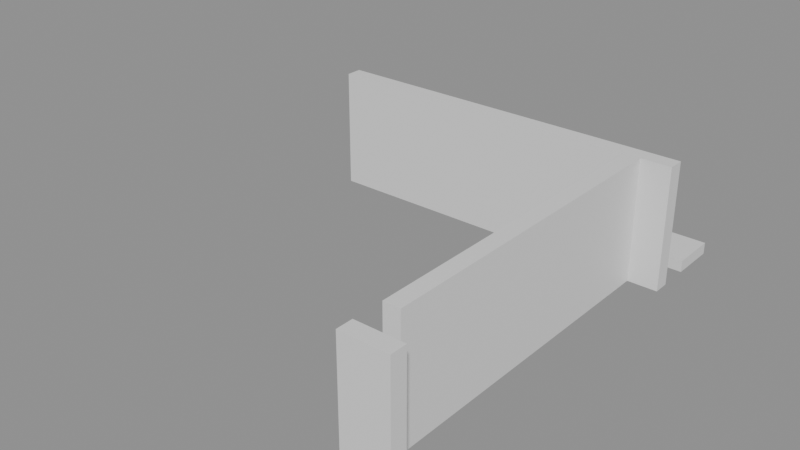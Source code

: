 # Source: building_lego.blend  (saved by Blender 5.0.119; exported with 4.5.12 LTS)
import bpy
from mathutils import Matrix  # noqa: F401  (used for matrix-valued properties, if any)

bpy.ops.wm.read_factory_settings(use_empty=True)
scene = bpy.context.scene
scene.name = 'Scene'

# ---- collections
col_01_paredes_externas = bpy.data.collections.new('01_Paredes_Externas'); scene.collection.children.link(col_01_paredes_externas)
col_03_pisos_escadas = bpy.data.collections.new('03_Pisos_Escadas'); scene.collection.children.link(col_03_pisos_escadas)
col_04_moveis_decoracoes = bpy.data.collections.new('04_Moveis_Decoracoes'); scene.collection.children.link(col_04_moveis_decoracoes)

# ---- materials (node trees are filled in below, after node groups)
mat_mat_parede_externa = bpy.data.materials.new('Mat_Parede_Externa')
mat_mat_pisos = bpy.data.materials.new('Mat_Pisos')
mat_mat_moveis = bpy.data.materials.new('Mat_Moveis')

# ---- material node trees
mat_mat_parede_externa.use_nodes = True; mat_mat_parede_externa.node_tree.nodes.clear()
_N = mat_mat_parede_externa.node_tree.nodes; _L = mat_mat_parede_externa.node_tree.links
n0 = _N.new('ShaderNodeBsdfPrincipled'); n0.name = 'BSDF - Pré-fundamentado'; n0.location = (-200, 100)
n1 = _N.new('ShaderNodeOutputMaterial'); n1.name = 'Saída de material'; n1.location = (200, 100)
_L.new(n0.outputs[0], n1.inputs[0])
n1.is_active_output = True
mat_mat_pisos.use_nodes = True; mat_mat_pisos.node_tree.nodes.clear()
_N = mat_mat_pisos.node_tree.nodes; _L = mat_mat_pisos.node_tree.links
n0 = _N.new('ShaderNodeBsdfPrincipled'); n0.name = 'BSDF - Pré-fundamentado'; n0.location = (-200, 100)
n1 = _N.new('ShaderNodeOutputMaterial'); n1.name = 'Saída de material'; n1.location = (200, 100)
_L.new(n0.outputs[0], n1.inputs[0])
n1.is_active_output = True
mat_mat_moveis.use_nodes = True; mat_mat_moveis.node_tree.nodes.clear()
_N = mat_mat_moveis.node_tree.nodes; _L = mat_mat_moveis.node_tree.links
n0 = _N.new('ShaderNodeBsdfPrincipled'); n0.name = 'BSDF - Pré-fundamentado'; n0.location = (-200, 100)
n1 = _N.new('ShaderNodeOutputMaterial'); n1.name = 'Saída de material'; n1.location = (200, 100)
_L.new(n0.outputs[0], n1.inputs[0])
n1.is_active_output = True

# ---- meshes
me_bloco_dungeon_wall_4743_4271_z22 = bpy.data.meshes.new('Bloco_dungeon_wall_4743_4271_z22')
me_bloco_dungeon_wall_4743_4271_z22.from_pydata([(-0.5, -0.175, -1.32), (0.5, -0.175, -1.32), (0.5, 0.175, -1.32), (-0.5, 0.175, -1.32), (-0.5, -0.175, 1.32), (0.5, -0.175, 1.32), (0.5, 0.175, 1.32), (-0.5, 0.175, 1.32)], [], [(0, 1, 2, 3), (4, 7, 6, 5), (0, 4, 5, 1), (2, 6, 7, 3), (0, 3, 7, 4), (1, 5, 6, 2)])
me_bloco_dungeon_wall_4743_4271_z22.materials.append(mat_mat_parede_externa)
me_bloco_dungeon_wall_4743_4271_z22.update()
me_bloco_dungeon_wall_4736_4279_z22 = bpy.data.meshes.new('Bloco_dungeon_wall_4736_4279_z22')
me_bloco_dungeon_wall_4736_4279_z22.from_pydata([(-0.5, -0.175, -1.32), (0.5, -0.175, -1.32), (0.5, 0.175, -1.32), (-0.5, 0.175, -1.32), (-0.5, -0.175, 1.32), (0.5, -0.175, 1.32), (0.5, 0.175, 1.32), (-0.5, 0.175, 1.32)], [], [(0, 1, 2, 3), (4, 7, 6, 5), (0, 4, 5, 1), (2, 6, 7, 3), (0, 3, 7, 4), (1, 5, 6, 2)])
me_bloco_dungeon_wall_4736_4279_z22.materials.append(mat_mat_parede_externa)
me_bloco_dungeon_wall_4736_4279_z22.update()
me_bloco_dungeon_wall_4737_4279_z22 = bpy.data.meshes.new('Bloco_dungeon_wall_4737_4279_z22')
me_bloco_dungeon_wall_4737_4279_z22.from_pydata([(-0.5, -0.175, -1.32), (0.5, -0.175, -1.32), (0.5, 0.175, -1.32), (-0.5, 0.175, -1.32), (-0.5, -0.175, 1.32), (0.5, -0.175, 1.32), (0.5, 0.175, 1.32), (-0.5, 0.175, 1.32)], [], [(0, 1, 2, 3), (4, 7, 6, 5), (0, 4, 5, 1), (2, 6, 7, 3), (0, 3, 7, 4), (1, 5, 6, 2)])
me_bloco_dungeon_wall_4737_4279_z22.materials.append(mat_mat_parede_externa)
me_bloco_dungeon_wall_4737_4279_z22.update()
me_bloco_dungeon_wall_4738_4279_z22 = bpy.data.meshes.new('Bloco_dungeon_wall_4738_4279_z22')
me_bloco_dungeon_wall_4738_4279_z22.from_pydata([(-0.5, -0.175, -1.32), (0.5, -0.175, -1.32), (0.5, 0.175, -1.32), (-0.5, 0.175, -1.32), (-0.5, -0.175, 1.32), (0.5, -0.175, 1.32), (0.5, 0.175, 1.32), (-0.5, 0.175, 1.32)], [], [(0, 1, 2, 3), (4, 7, 6, 5), (0, 4, 5, 1), (2, 6, 7, 3), (0, 3, 7, 4), (1, 5, 6, 2)])
me_bloco_dungeon_wall_4738_4279_z22.materials.append(mat_mat_parede_externa)
me_bloco_dungeon_wall_4738_4279_z22.update()
me_bloco_dungeon_wall_4739_4279_z22 = bpy.data.meshes.new('Bloco_dungeon_wall_4739_4279_z22')
me_bloco_dungeon_wall_4739_4279_z22.from_pydata([(-0.5, -0.175, -1.32), (0.5, -0.175, -1.32), (0.5, 0.175, -1.32), (-0.5, 0.175, -1.32), (-0.5, -0.175, 1.32), (0.5, -0.175, 1.32), (0.5, 0.175, 1.32), (-0.5, 0.175, 1.32)], [], [(0, 1, 2, 3), (4, 7, 6, 5), (0, 4, 5, 1), (2, 6, 7, 3), (0, 3, 7, 4), (1, 5, 6, 2)])
me_bloco_dungeon_wall_4739_4279_z22.materials.append(mat_mat_parede_externa)
me_bloco_dungeon_wall_4739_4279_z22.update()
me_bloco_dungeon_wall_4740_4279_z22 = bpy.data.meshes.new('Bloco_dungeon_wall_4740_4279_z22')
me_bloco_dungeon_wall_4740_4279_z22.from_pydata([(-0.5, -0.175, -1.32), (0.5, -0.175, -1.32), (0.5, 0.175, -1.32), (-0.5, 0.175, -1.32), (-0.5, -0.175, 1.32), (0.5, -0.175, 1.32), (0.5, 0.175, 1.32), (-0.5, 0.175, 1.32)], [], [(0, 1, 2, 3), (4, 7, 6, 5), (0, 4, 5, 1), (2, 6, 7, 3), (0, 3, 7, 4), (1, 5, 6, 2)])
me_bloco_dungeon_wall_4740_4279_z22.materials.append(mat_mat_parede_externa)
me_bloco_dungeon_wall_4740_4279_z22.update()
me_bloco_dungeon_wall_4741_4279_z22 = bpy.data.meshes.new('Bloco_dungeon_wall_4741_4279_z22')
me_bloco_dungeon_wall_4741_4279_z22.from_pydata([(-0.5, -0.175, -1.32), (0.5, -0.175, -1.32), (0.5, 0.175, -1.32), (-0.5, 0.175, -1.32), (-0.5, -0.175, 1.32), (0.5, -0.175, 1.32), (0.5, 0.175, 1.32), (-0.5, 0.175, 1.32)], [], [(0, 1, 2, 3), (4, 7, 6, 5), (0, 4, 5, 1), (2, 6, 7, 3), (0, 3, 7, 4), (1, 5, 6, 2)])
me_bloco_dungeon_wall_4741_4279_z22.materials.append(mat_mat_parede_externa)
me_bloco_dungeon_wall_4741_4279_z22.update()
me_bloco_dungeon_wall_4742_4279_z22 = bpy.data.meshes.new('Bloco_dungeon_wall_4742_4279_z22')
me_bloco_dungeon_wall_4742_4279_z22.from_pydata([(-0.5, -0.175, -1.32), (0.5, -0.175, -1.32), (0.5, 0.175, -1.32), (-0.5, 0.175, -1.32), (-0.5, -0.175, 1.32), (0.5, -0.175, 1.32), (0.5, 0.175, 1.32), (-0.5, 0.175, 1.32)], [], [(0, 1, 2, 3), (4, 7, 6, 5), (0, 4, 5, 1), (2, 6, 7, 3), (0, 3, 7, 4), (1, 5, 6, 2)])
me_bloco_dungeon_wall_4742_4279_z22.materials.append(mat_mat_parede_externa)
me_bloco_dungeon_wall_4742_4279_z22.update()
me_bloco_dungeon_wall_4743_4279_z22 = bpy.data.meshes.new('Bloco_dungeon_wall_4743_4279_z22')
me_bloco_dungeon_wall_4743_4279_z22.from_pydata([(-0.5, -0.175, -1.32), (0.5, -0.175, -1.32), (0.5, 0.175, -1.32), (-0.5, 0.175, -1.32), (-0.5, -0.175, 1.32), (0.5, -0.175, 1.32), (0.5, 0.175, 1.32), (-0.5, 0.175, 1.32)], [], [(0, 1, 2, 3), (4, 7, 6, 5), (0, 4, 5, 1), (2, 6, 7, 3), (0, 3, 7, 4), (1, 5, 6, 2)])
me_bloco_dungeon_wall_4743_4279_z22.materials.append(mat_mat_parede_externa)
me_bloco_dungeon_wall_4743_4279_z22.update()
me_bloco_dungeon_wall_4743_4272_z22 = bpy.data.meshes.new('Bloco_dungeon_wall_4743_4272_z22')
me_bloco_dungeon_wall_4743_4272_z22.from_pydata([(-0.175, -0.5, -1.32), (0.175, -0.5, -1.32), (0.175, 0.5, -1.32), (-0.175, 0.5, -1.32), (-0.175, -0.5, 1.32), (0.175, -0.5, 1.32), (0.175, 0.5, 1.32), (-0.175, 0.5, 1.32)], [], [(0, 1, 2, 3), (4, 7, 6, 5), (0, 4, 5, 1), (2, 6, 7, 3), (0, 3, 7, 4), (1, 5, 6, 2)])
me_bloco_dungeon_wall_4743_4272_z22.materials.append(mat_mat_parede_externa)
me_bloco_dungeon_wall_4743_4272_z22.update()
me_bloco_dungeon_wall_4743_4273_z22 = bpy.data.meshes.new('Bloco_dungeon_wall_4743_4273_z22')
me_bloco_dungeon_wall_4743_4273_z22.from_pydata([(-0.175, -0.5, -1.32), (0.175, -0.5, -1.32), (0.175, 0.5, -1.32), (-0.175, 0.5, -1.32), (-0.175, -0.5, 1.32), (0.175, -0.5, 1.32), (0.175, 0.5, 1.32), (-0.175, 0.5, 1.32)], [], [(0, 1, 2, 3), (4, 7, 6, 5), (0, 4, 5, 1), (2, 6, 7, 3), (0, 3, 7, 4), (1, 5, 6, 2)])
me_bloco_dungeon_wall_4743_4273_z22.materials.append(mat_mat_parede_externa)
me_bloco_dungeon_wall_4743_4273_z22.update()
me_bloco_dungeon_wall_4743_4274_z22 = bpy.data.meshes.new('Bloco_dungeon_wall_4743_4274_z22')
me_bloco_dungeon_wall_4743_4274_z22.from_pydata([(-0.175, -0.5, -1.32), (0.175, -0.5, -1.32), (0.175, 0.5, -1.32), (-0.175, 0.5, -1.32), (-0.175, -0.5, 1.32), (0.175, -0.5, 1.32), (0.175, 0.5, 1.32), (-0.175, 0.5, 1.32)], [], [(0, 1, 2, 3), (4, 7, 6, 5), (0, 4, 5, 1), (2, 6, 7, 3), (0, 3, 7, 4), (1, 5, 6, 2)])
me_bloco_dungeon_wall_4743_4274_z22.materials.append(mat_mat_parede_externa)
me_bloco_dungeon_wall_4743_4274_z22.update()
me_bloco_dungeon_wall_4743_4275_z22 = bpy.data.meshes.new('Bloco_dungeon_wall_4743_4275_z22')
me_bloco_dungeon_wall_4743_4275_z22.from_pydata([(-0.175, -0.5, -1.32), (0.175, -0.5, -1.32), (0.175, 0.5, -1.32), (-0.175, 0.5, -1.32), (-0.175, -0.5, 1.32), (0.175, -0.5, 1.32), (0.175, 0.5, 1.32), (-0.175, 0.5, 1.32)], [], [(0, 1, 2, 3), (4, 7, 6, 5), (0, 4, 5, 1), (2, 6, 7, 3), (0, 3, 7, 4), (1, 5, 6, 2)])
me_bloco_dungeon_wall_4743_4275_z22.materials.append(mat_mat_parede_externa)
me_bloco_dungeon_wall_4743_4275_z22.update()
me_bloco_dungeon_wall_4743_4276_z22 = bpy.data.meshes.new('Bloco_dungeon_wall_4743_4276_z22')
me_bloco_dungeon_wall_4743_4276_z22.from_pydata([(-0.175, -0.5, -1.32), (0.175, -0.5, -1.32), (0.175, 0.5, -1.32), (-0.175, 0.5, -1.32), (-0.175, -0.5, 1.32), (0.175, -0.5, 1.32), (0.175, 0.5, 1.32), (-0.175, 0.5, 1.32)], [], [(0, 1, 2, 3), (4, 7, 6, 5), (0, 4, 5, 1), (2, 6, 7, 3), (0, 3, 7, 4), (1, 5, 6, 2)])
me_bloco_dungeon_wall_4743_4276_z22.materials.append(mat_mat_parede_externa)
me_bloco_dungeon_wall_4743_4276_z22.update()
me_bloco_dungeon_wall_4743_4277_z22 = bpy.data.meshes.new('Bloco_dungeon_wall_4743_4277_z22')
me_bloco_dungeon_wall_4743_4277_z22.from_pydata([(-0.175, -0.5, -1.32), (0.175, -0.5, -1.32), (0.175, 0.5, -1.32), (-0.175, 0.5, -1.32), (-0.175, -0.5, 1.32), (0.175, -0.5, 1.32), (0.175, 0.5, 1.32), (-0.175, 0.5, 1.32)], [], [(0, 1, 2, 3), (4, 7, 6, 5), (0, 4, 5, 1), (2, 6, 7, 3), (0, 3, 7, 4), (1, 5, 6, 2)])
me_bloco_dungeon_wall_4743_4277_z22.materials.append(mat_mat_parede_externa)
me_bloco_dungeon_wall_4743_4277_z22.update()
me_bloco_dungeon_wall_4743_4278_z22 = bpy.data.meshes.new('Bloco_dungeon_wall_4743_4278_z22')
me_bloco_dungeon_wall_4743_4278_z22.from_pydata([(-0.175, -0.5, -1.32), (0.175, -0.5, -1.32), (0.175, 0.5, -1.32), (-0.175, 0.5, -1.32), (-0.175, -0.5, 1.32), (0.175, -0.5, 1.32), (0.175, 0.5, 1.32), (-0.175, 0.5, 1.32)], [], [(0, 1, 2, 3), (4, 7, 6, 5), (0, 4, 5, 1), (2, 6, 7, 3), (0, 3, 7, 4), (1, 5, 6, 2)])
me_bloco_dungeon_wall_4743_4278_z22.materials.append(mat_mat_parede_externa)
me_bloco_dungeon_wall_4743_4278_z22.update()
me_degrau_4742_4280_z22 = bpy.data.meshes.new('Degrau_4742_4280_z22')
me_degrau_4742_4280_z22.from_pydata([(-0.5, -0.5, -0.125), (0.5, -0.5, -0.125), (0.5, 0.5, -0.125), (-0.5, 0.5, -0.125), (-0.5, -0.5, 0.125), (0.5, -0.5, 0.125), (0.5, 0.5, 0.125), (-0.5, 0.5, 0.125)], [], [(0, 1, 2, 3), (4, 7, 6, 5), (0, 4, 5, 1), (2, 6, 7, 3), (0, 3, 7, 4), (1, 5, 6, 2)])
me_degrau_4742_4280_z22.materials.append(mat_mat_pisos)
me_degrau_4742_4280_z22.update()
me_degrau_4743_4280_z22 = bpy.data.meshes.new('Degrau_4743_4280_z22')
me_degrau_4743_4280_z22.from_pydata([(-0.5, -0.5, -0.125), (0.5, -0.5, -0.125), (0.5, 0.5, -0.125), (-0.5, 0.5, -0.125), (-0.5, -0.5, 0.125), (0.5, -0.5, 0.125), (0.5, 0.5, 0.125), (-0.5, 0.5, 0.125)], [], [(0, 1, 2, 3), (4, 7, 6, 5), (0, 4, 5, 1), (2, 6, 7, 3), (0, 3, 7, 4), (1, 5, 6, 2)])
me_degrau_4743_4280_z22.materials.append(mat_mat_pisos)
me_degrau_4743_4280_z22.update()
me_movel_small_web_4737_4280_z22 = bpy.data.meshes.new('Movel_small_web_4737_4280_z22')
me_movel_small_web_4737_4280_z22.from_pydata([(-0.4, -0.4, -0.06), (0.4, -0.4, -0.06), (0.4, 0.4, -0.06), (-0.4, 0.4, -0.06), (-0.4, -0.4, 0.06), (0.4, -0.4, 0.06), (0.4, 0.4, 0.06), (-0.4, 0.4, 0.06)], [], [(0, 1, 2, 3), (4, 7, 6, 5), (0, 4, 5, 1), (2, 6, 7, 3), (0, 3, 7, 4), (1, 5, 6, 2)])
me_movel_small_web_4737_4280_z22.materials.append(mat_mat_moveis)
me_movel_small_web_4737_4280_z22.update()

# ---- objects
ob_parede_externa_norte_y4271_x4743_4743 = bpy.data.objects.new('Parede_Externa_Norte_Y4271_X4743_4743', None)
ob_bloco_dungeon_wall_4743_4271_z22 = bpy.data.objects.new('Bloco_dungeon_wall_4743_4271_z22', me_bloco_dungeon_wall_4743_4271_z22)
ob_parede_externa_sul_y4279_x4736_4743 = bpy.data.objects.new('Parede_Externa_Sul_Y4279_X4736_4743', None)
ob_bloco_dungeon_wall_4736_4279_z22 = bpy.data.objects.new('Bloco_dungeon_wall_4736_4279_z22', me_bloco_dungeon_wall_4736_4279_z22)
ob_bloco_dungeon_wall_4737_4279_z22 = bpy.data.objects.new('Bloco_dungeon_wall_4737_4279_z22', me_bloco_dungeon_wall_4737_4279_z22)
ob_bloco_dungeon_wall_4738_4279_z22 = bpy.data.objects.new('Bloco_dungeon_wall_4738_4279_z22', me_bloco_dungeon_wall_4738_4279_z22)
ob_bloco_dungeon_wall_4739_4279_z22 = bpy.data.objects.new('Bloco_dungeon_wall_4739_4279_z22', me_bloco_dungeon_wall_4739_4279_z22)
ob_bloco_dungeon_wall_4740_4279_z22 = bpy.data.objects.new('Bloco_dungeon_wall_4740_4279_z22', me_bloco_dungeon_wall_4740_4279_z22)
ob_bloco_dungeon_wall_4741_4279_z22 = bpy.data.objects.new('Bloco_dungeon_wall_4741_4279_z22', me_bloco_dungeon_wall_4741_4279_z22)
ob_bloco_dungeon_wall_4742_4279_z22 = bpy.data.objects.new('Bloco_dungeon_wall_4742_4279_z22', me_bloco_dungeon_wall_4742_4279_z22)
ob_bloco_dungeon_wall_4743_4279_z22 = bpy.data.objects.new('Bloco_dungeon_wall_4743_4279_z22', me_bloco_dungeon_wall_4743_4279_z22)
ob_parede_externa_leste_x4743_y4272_4278 = bpy.data.objects.new('Parede_Externa_Leste_X4743_Y4272_4278', None)
ob_bloco_dungeon_wall_4743_4272_z22 = bpy.data.objects.new('Bloco_dungeon_wall_4743_4272_z22', me_bloco_dungeon_wall_4743_4272_z22)
ob_bloco_dungeon_wall_4743_4273_z22 = bpy.data.objects.new('Bloco_dungeon_wall_4743_4273_z22', me_bloco_dungeon_wall_4743_4273_z22)
ob_bloco_dungeon_wall_4743_4274_z22 = bpy.data.objects.new('Bloco_dungeon_wall_4743_4274_z22', me_bloco_dungeon_wall_4743_4274_z22)
ob_bloco_dungeon_wall_4743_4275_z22 = bpy.data.objects.new('Bloco_dungeon_wall_4743_4275_z22', me_bloco_dungeon_wall_4743_4275_z22)
ob_bloco_dungeon_wall_4743_4276_z22 = bpy.data.objects.new('Bloco_dungeon_wall_4743_4276_z22', me_bloco_dungeon_wall_4743_4276_z22)
ob_bloco_dungeon_wall_4743_4277_z22 = bpy.data.objects.new('Bloco_dungeon_wall_4743_4277_z22', me_bloco_dungeon_wall_4743_4277_z22)
ob_bloco_dungeon_wall_4743_4278_z22 = bpy.data.objects.new('Bloco_dungeon_wall_4743_4278_z22', me_bloco_dungeon_wall_4743_4278_z22)
ob_escadas_corrim_os = bpy.data.objects.new('Escadas_Corrimãos', None)
ob_degrau_4742_4280_z22 = bpy.data.objects.new('Degrau_4742_4280_z22', me_degrau_4742_4280_z22)
ob_degrau_4743_4280_z22 = bpy.data.objects.new('Degrau_4743_4280_z22', me_degrau_4743_4280_z22)
ob_moveis_decoracoes = bpy.data.objects.new('Moveis_Decoracoes', None)
ob_movel_small_web_4737_4280_z22 = bpy.data.objects.new('Movel_small_web_4737_4280_z22', me_movel_small_web_4737_4280_z22)

# ---- transforms, parenting, visibility, modifiers, constraints
ob_parede_externa_norte_y4271_x4743_4743.location = (3.5, -4.5, 0.0)
ob_parede_externa_norte_y4271_x4743_4743.empty_display_type = 'CUBE'
ob_bloco_dungeon_wall_4743_4271_z22.parent = ob_parede_externa_norte_y4271_x4743_4743
ob_bloco_dungeon_wall_4743_4271_z22.matrix_parent_inverse = Matrix(((1.0, -0.0, 0.0, -3.5), (-0.0, 1.0, -0.0, 4.5), (0.0, -0.0, 1.0, -0.0), (-0.0, 0.0, -0.0, 1.0)))
ob_bloco_dungeon_wall_4743_4271_z22.location = (3.5, -4.825, 1.32)
ob_parede_externa_sul_y4279_x4736_4743.location = (0.0, 3.5, 0.0)
ob_parede_externa_sul_y4279_x4736_4743.empty_display_type = 'CUBE'
ob_bloco_dungeon_wall_4736_4279_z22.parent = ob_parede_externa_sul_y4279_x4736_4743
ob_bloco_dungeon_wall_4736_4279_z22.matrix_parent_inverse = Matrix(((1.0, -0.0, 0.0, -0.0), (-0.0, 1.0, -0.0, -3.5), (0.0, -0.0, 1.0, -0.0), (-0.0, 0.0, -0.0, 1.0)))
ob_bloco_dungeon_wall_4736_4279_z22.location = (-3.5, 3.175, 1.32)
ob_bloco_dungeon_wall_4737_4279_z22.parent = ob_parede_externa_sul_y4279_x4736_4743
ob_bloco_dungeon_wall_4737_4279_z22.matrix_parent_inverse = Matrix(((1.0, -0.0, 0.0, -0.0), (-0.0, 1.0, -0.0, -3.5), (0.0, -0.0, 1.0, -0.0), (-0.0, 0.0, -0.0, 1.0)))
ob_bloco_dungeon_wall_4737_4279_z22.location = (-2.5, 3.175, 1.32)
ob_bloco_dungeon_wall_4738_4279_z22.parent = ob_parede_externa_sul_y4279_x4736_4743
ob_bloco_dungeon_wall_4738_4279_z22.matrix_parent_inverse = Matrix(((1.0, -0.0, 0.0, -0.0), (-0.0, 1.0, -0.0, -3.5), (0.0, -0.0, 1.0, -0.0), (-0.0, 0.0, -0.0, 1.0)))
ob_bloco_dungeon_wall_4738_4279_z22.location = (-1.5, 3.175, 1.32)
ob_bloco_dungeon_wall_4739_4279_z22.parent = ob_parede_externa_sul_y4279_x4736_4743
ob_bloco_dungeon_wall_4739_4279_z22.matrix_parent_inverse = Matrix(((1.0, -0.0, 0.0, -0.0), (-0.0, 1.0, -0.0, -3.5), (0.0, -0.0, 1.0, -0.0), (-0.0, 0.0, -0.0, 1.0)))
ob_bloco_dungeon_wall_4739_4279_z22.location = (-0.5, 3.175, 1.32)
ob_bloco_dungeon_wall_4740_4279_z22.parent = ob_parede_externa_sul_y4279_x4736_4743
ob_bloco_dungeon_wall_4740_4279_z22.matrix_parent_inverse = Matrix(((1.0, -0.0, 0.0, -0.0), (-0.0, 1.0, -0.0, -3.5), (0.0, -0.0, 1.0, -0.0), (-0.0, 0.0, -0.0, 1.0)))
ob_bloco_dungeon_wall_4740_4279_z22.location = (0.5, 3.175, 1.32)
ob_bloco_dungeon_wall_4741_4279_z22.parent = ob_parede_externa_sul_y4279_x4736_4743
ob_bloco_dungeon_wall_4741_4279_z22.matrix_parent_inverse = Matrix(((1.0, -0.0, 0.0, -0.0), (-0.0, 1.0, -0.0, -3.5), (0.0, -0.0, 1.0, -0.0), (-0.0, 0.0, -0.0, 1.0)))
ob_bloco_dungeon_wall_4741_4279_z22.location = (1.5, 3.175, 1.32)
ob_bloco_dungeon_wall_4742_4279_z22.parent = ob_parede_externa_sul_y4279_x4736_4743
ob_bloco_dungeon_wall_4742_4279_z22.matrix_parent_inverse = Matrix(((1.0, -0.0, 0.0, -0.0), (-0.0, 1.0, -0.0, -3.5), (0.0, -0.0, 1.0, -0.0), (-0.0, 0.0, -0.0, 1.0)))
ob_bloco_dungeon_wall_4742_4279_z22.location = (2.5, 3.175, 1.32)
ob_bloco_dungeon_wall_4743_4279_z22.parent = ob_parede_externa_sul_y4279_x4736_4743
ob_bloco_dungeon_wall_4743_4279_z22.matrix_parent_inverse = Matrix(((1.0, -0.0, 0.0, -0.0), (-0.0, 1.0, -0.0, -3.5), (0.0, -0.0, 1.0, -0.0), (-0.0, 0.0, -0.0, 1.0)))
ob_bloco_dungeon_wall_4743_4279_z22.location = (3.5, 3.175, 1.32)
ob_parede_externa_leste_x4743_y4272_4278.location = (3.5, -0.5, 0.0)
ob_parede_externa_leste_x4743_y4272_4278.empty_display_type = 'CUBE'
ob_bloco_dungeon_wall_4743_4272_z22.parent = ob_parede_externa_leste_x4743_y4272_4278
ob_bloco_dungeon_wall_4743_4272_z22.matrix_parent_inverse = Matrix(((1.0, -0.0, 0.0, -3.5), (-0.0, 1.0, -0.0, 0.5), (0.0, -0.0, 1.0, -0.0), (-0.0, 0.0, -0.0, 1.0)))
ob_bloco_dungeon_wall_4743_4272_z22.location = (3.175, -3.5, 1.32)
ob_bloco_dungeon_wall_4743_4273_z22.parent = ob_parede_externa_leste_x4743_y4272_4278
ob_bloco_dungeon_wall_4743_4273_z22.matrix_parent_inverse = Matrix(((1.0, -0.0, 0.0, -3.5), (-0.0, 1.0, -0.0, 0.5), (0.0, -0.0, 1.0, -0.0), (-0.0, 0.0, -0.0, 1.0)))
ob_bloco_dungeon_wall_4743_4273_z22.location = (3.175, -2.5, 1.32)
ob_bloco_dungeon_wall_4743_4274_z22.parent = ob_parede_externa_leste_x4743_y4272_4278
ob_bloco_dungeon_wall_4743_4274_z22.matrix_parent_inverse = Matrix(((1.0, -0.0, 0.0, -3.5), (-0.0, 1.0, -0.0, 0.5), (0.0, -0.0, 1.0, -0.0), (-0.0, 0.0, -0.0, 1.0)))
ob_bloco_dungeon_wall_4743_4274_z22.location = (3.175, -1.5, 1.32)
ob_bloco_dungeon_wall_4743_4275_z22.parent = ob_parede_externa_leste_x4743_y4272_4278
ob_bloco_dungeon_wall_4743_4275_z22.matrix_parent_inverse = Matrix(((1.0, -0.0, 0.0, -3.5), (-0.0, 1.0, -0.0, 0.5), (0.0, -0.0, 1.0, -0.0), (-0.0, 0.0, -0.0, 1.0)))
ob_bloco_dungeon_wall_4743_4275_z22.location = (3.175, -0.5, 1.32)
ob_bloco_dungeon_wall_4743_4276_z22.parent = ob_parede_externa_leste_x4743_y4272_4278
ob_bloco_dungeon_wall_4743_4276_z22.matrix_parent_inverse = Matrix(((1.0, -0.0, 0.0, -3.5), (-0.0, 1.0, -0.0, 0.5), (0.0, -0.0, 1.0, -0.0), (-0.0, 0.0, -0.0, 1.0)))
ob_bloco_dungeon_wall_4743_4276_z22.location = (3.175, 0.5, 1.32)
ob_bloco_dungeon_wall_4743_4277_z22.parent = ob_parede_externa_leste_x4743_y4272_4278
ob_bloco_dungeon_wall_4743_4277_z22.matrix_parent_inverse = Matrix(((1.0, -0.0, 0.0, -3.5), (-0.0, 1.0, -0.0, 0.5), (0.0, -0.0, 1.0, -0.0), (-0.0, 0.0, -0.0, 1.0)))
ob_bloco_dungeon_wall_4743_4277_z22.location = (3.175, 1.5, 1.32)
ob_bloco_dungeon_wall_4743_4278_z22.parent = ob_parede_externa_leste_x4743_y4272_4278
ob_bloco_dungeon_wall_4743_4278_z22.matrix_parent_inverse = Matrix(((1.0, -0.0, 0.0, -3.5), (-0.0, 1.0, -0.0, 0.5), (0.0, -0.0, 1.0, -0.0), (-0.0, 0.0, -0.0, 1.0)))
ob_bloco_dungeon_wall_4743_4278_z22.location = (3.175, 2.5, 1.32)
ob_escadas_corrim_os.location = (0.0, 0.0, 0.0)
ob_escadas_corrim_os.empty_display_type = 'CUBE'
ob_degrau_4742_4280_z22.parent = ob_escadas_corrim_os
ob_degrau_4742_4280_z22.location = (2.5, 4.5, 0.125)
ob_degrau_4743_4280_z22.parent = ob_escadas_corrim_os
ob_degrau_4743_4280_z22.location = (3.5, 4.5, 0.125)
ob_moveis_decoracoes.location = (0.0, 0.0, 0.0)
ob_moveis_decoracoes.empty_display_type = 'CUBE'
ob_movel_small_web_4737_4280_z22.parent = ob_moveis_decoracoes
ob_movel_small_web_4737_4280_z22.location = (-2.5, 4.5, 0.06)

# ---- collection membership
col_01_paredes_externas.objects.link(ob_parede_externa_norte_y4271_x4743_4743)
col_01_paredes_externas.objects.link(ob_bloco_dungeon_wall_4743_4271_z22)
col_01_paredes_externas.objects.link(ob_parede_externa_sul_y4279_x4736_4743)
col_01_paredes_externas.objects.link(ob_bloco_dungeon_wall_4736_4279_z22)
col_01_paredes_externas.objects.link(ob_bloco_dungeon_wall_4737_4279_z22)
col_01_paredes_externas.objects.link(ob_bloco_dungeon_wall_4738_4279_z22)
col_01_paredes_externas.objects.link(ob_bloco_dungeon_wall_4739_4279_z22)
col_01_paredes_externas.objects.link(ob_bloco_dungeon_wall_4740_4279_z22)
col_01_paredes_externas.objects.link(ob_bloco_dungeon_wall_4741_4279_z22)
col_01_paredes_externas.objects.link(ob_bloco_dungeon_wall_4742_4279_z22)
col_01_paredes_externas.objects.link(ob_bloco_dungeon_wall_4743_4279_z22)
col_01_paredes_externas.objects.link(ob_parede_externa_leste_x4743_y4272_4278)
col_01_paredes_externas.objects.link(ob_bloco_dungeon_wall_4743_4272_z22)
col_01_paredes_externas.objects.link(ob_bloco_dungeon_wall_4743_4273_z22)
col_01_paredes_externas.objects.link(ob_bloco_dungeon_wall_4743_4274_z22)
col_01_paredes_externas.objects.link(ob_bloco_dungeon_wall_4743_4275_z22)
col_01_paredes_externas.objects.link(ob_bloco_dungeon_wall_4743_4276_z22)
col_01_paredes_externas.objects.link(ob_bloco_dungeon_wall_4743_4277_z22)
col_01_paredes_externas.objects.link(ob_bloco_dungeon_wall_4743_4278_z22)
col_03_pisos_escadas.objects.link(ob_escadas_corrim_os)
col_03_pisos_escadas.objects.link(ob_degrau_4742_4280_z22)
col_03_pisos_escadas.objects.link(ob_degrau_4743_4280_z22)
col_04_moveis_decoracoes.objects.link(ob_moveis_decoracoes)
col_04_moveis_decoracoes.objects.link(ob_movel_small_web_4737_4280_z22)

# ---- scene / render settings (as saved in the file)
scene.frame_start = 1; scene.frame_end = 250; scene.frame_set(1)
scene.render.engine = 'BLENDER_EEVEE_NEXT'
scene.render.bake_bias = 0.0
scene.render.bake_samples = 0
scene.cycles.sampling_pattern = 'TABULATED_SOBOL'
scene.eevee.use_volume_custom_range = False
bpy.context.view_layer.update()

# ---- added for rendering (the .blend has no active camera and no usable light): camera, sun + grey world if the file has none
cam_auto = bpy.data.cameras.new('AutoCamera')
cam_auto.lens = 50.0
cam_auto.sensor_width = 36.0
cam_auto.clip_end = 1000.0
ob_auto_camera = bpy.data.objects.new('AutoCamera', cam_auto)
scene.collection.objects.link(ob_auto_camera)
ob_auto_camera.location = (12.0978, -14.5174, 10.9982)
ob_auto_camera.rotation_euler = (1.09748, -7.21219e-08, 0.694738)
scene.camera = ob_auto_camera
light_auto_sun = bpy.data.lights.new('AutoSun', 'SUN')
light_auto_sun.energy = 3.0
light_auto_sun.angle = 0.0523599
ob_auto_sun = bpy.data.objects.new('AutoSun', light_auto_sun)
scene.collection.objects.link(ob_auto_sun)
ob_auto_sun.rotation_euler = (0.872665, 0.174533, 0.523599)
if scene.world is None:
    world_auto = bpy.data.worlds.new('AutoWorld')
    world_auto.color = (0.3, 0.3, 0.3)
    scene.world = world_auto
bpy.context.view_layer.update()
